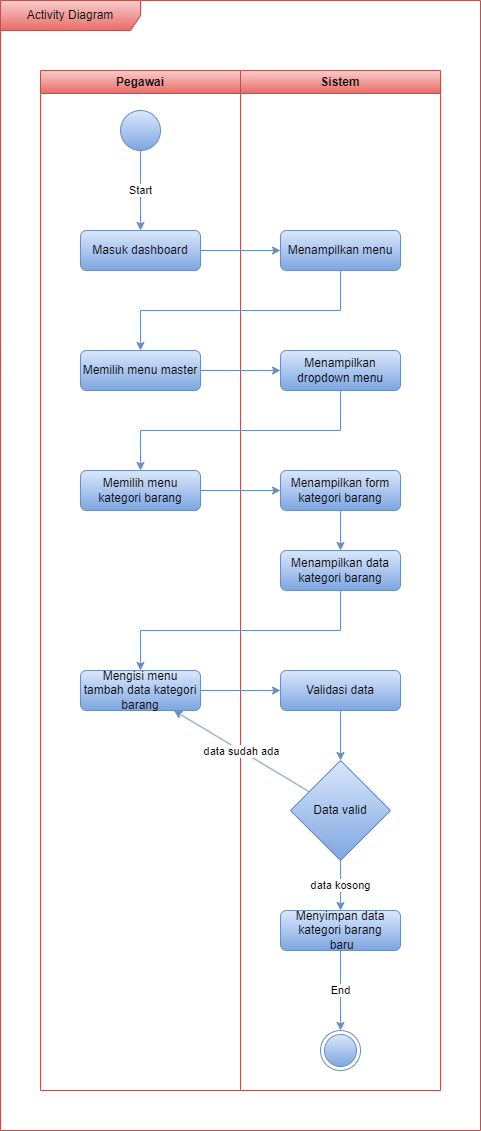

The diagram above was exported from draw.io. Its source (the exported page's mxGraphModel, read from the mxfile embedded in the PNG):
<mxGraphModel dx="1221" dy="731" grid="1" gridSize="10" guides="1" tooltips="1" connect="1" arrows="1" fold="1" page="1" pageScale="1" pageWidth="850" pageHeight="1100" math="0" shadow="0">
  <root>
    <mxCell id="0" />
    <mxCell id="1" parent="0" />
    <mxCell id="c2OcFujp5m8nacblT-rT-17" value="" style="endArrow=classic;html=1;rounded=0;" edge="1" parent="1" target="c2OcFujp5m8nacblT-rT-9">
      <mxGeometry width="50" height="50" relative="1" as="geometry">
        <mxPoint x="240" y="260" as="sourcePoint" />
        <mxPoint x="240" y="320" as="targetPoint" />
      </mxGeometry>
    </mxCell>
    <mxCell id="c2OcFujp5m8nacblT-rT-18" value="" style="endArrow=classic;html=1;rounded=0;edgeStyle=orthogonalEdgeStyle;" edge="1" parent="1" target="c2OcFujp5m8nacblT-rT-10">
      <mxGeometry width="50" height="50" relative="1" as="geometry">
        <mxPoint x="240" y="500" as="sourcePoint" />
        <mxPoint x="340" y="490" as="targetPoint" />
        <Array as="points" />
      </mxGeometry>
    </mxCell>
    <mxCell id="c2OcFujp5m8nacblT-rT-19" value="" style="endArrow=classic;html=1;rounded=0;edgeStyle=orthogonalEdgeStyle;" edge="1" parent="1" source="c2OcFujp5m8nacblT-rT-9">
      <mxGeometry width="50" height="50" relative="1" as="geometry">
        <mxPoint x="260" y="530" as="sourcePoint" />
        <mxPoint x="180" y="360" as="targetPoint" />
        <Array as="points">
          <mxPoint x="380" y="320" />
          <mxPoint x="180" y="320" />
        </Array>
      </mxGeometry>
    </mxCell>
    <mxCell id="c2OcFujp5m8nacblT-rT-20" value="" style="endArrow=classic;html=1;rounded=0;" edge="1" parent="1" target="c2OcFujp5m8nacblT-rT-11">
      <mxGeometry width="50" height="50" relative="1" as="geometry">
        <mxPoint x="240" y="380" as="sourcePoint" />
        <mxPoint x="320" y="460" as="targetPoint" />
      </mxGeometry>
    </mxCell>
    <mxCell id="c2OcFujp5m8nacblT-rT-21" value="" style="endArrow=classic;html=1;rounded=0;edgeStyle=orthogonalEdgeStyle;" edge="1" parent="1" source="c2OcFujp5m8nacblT-rT-11">
      <mxGeometry width="50" height="50" relative="1" as="geometry">
        <mxPoint x="140" y="430" as="sourcePoint" />
        <mxPoint x="180" y="480" as="targetPoint" />
        <Array as="points">
          <mxPoint x="380" y="440" />
          <mxPoint x="180" y="440" />
        </Array>
      </mxGeometry>
    </mxCell>
    <mxCell id="c2OcFujp5m8nacblT-rT-22" value="" style="endArrow=classic;html=1;rounded=0;edgeStyle=orthogonalEdgeStyle;" edge="1" parent="1" source="c2OcFujp5m8nacblT-rT-12">
      <mxGeometry width="50" height="50" relative="1" as="geometry">
        <mxPoint x="370" y="600" as="sourcePoint" />
        <mxPoint x="180" y="680" as="targetPoint" />
        <Array as="points">
          <mxPoint x="380" y="640" />
          <mxPoint x="180" y="640" />
        </Array>
      </mxGeometry>
    </mxCell>
    <mxCell id="c2OcFujp5m8nacblT-rT-23" value="" style="endArrow=classic;html=1;rounded=0;" edge="1" parent="1" target="c2OcFujp5m8nacblT-rT-14">
      <mxGeometry width="50" height="50" relative="1" as="geometry">
        <mxPoint x="240" y="700" as="sourcePoint" />
        <mxPoint x="420" y="550" as="targetPoint" />
      </mxGeometry>
    </mxCell>
    <mxCell id="NH1WgB6U5pR03SyeWuVF-1" value="Pegawai" style="swimlane;whiteSpace=wrap;html=1;fillColor=#f8cecc;gradientColor=#ea6b66;strokeColor=#b85450;" vertex="1" parent="1">
      <mxGeometry x="80" y="80" width="200" height="1020" as="geometry" />
    </mxCell>
    <mxCell id="NH1WgB6U5pR03SyeWuVF-2" value="" style="ellipse;whiteSpace=wrap;html=1;aspect=fixed;fillColor=#dae8fc;gradientColor=#7ea6e0;strokeColor=#6c8ebf;" vertex="1" parent="NH1WgB6U5pR03SyeWuVF-1">
      <mxGeometry x="80" y="40" width="40" height="40" as="geometry" />
    </mxCell>
    <mxCell id="NH1WgB6U5pR03SyeWuVF-3" value="Masuk dashboard" style="rounded=1;whiteSpace=wrap;html=1;fillColor=#dae8fc;gradientColor=#7ea6e0;strokeColor=#6c8ebf;" vertex="1" parent="NH1WgB6U5pR03SyeWuVF-1">
      <mxGeometry x="40" y="160" width="120" height="40" as="geometry" />
    </mxCell>
    <mxCell id="NH1WgB6U5pR03SyeWuVF-4" value="Start" style="endArrow=classic;html=1;rounded=0;fillColor=#dae8fc;gradientColor=#7ea6e0;strokeColor=#6c8ebf;" edge="1" parent="NH1WgB6U5pR03SyeWuVF-1" source="NH1WgB6U5pR03SyeWuVF-2" target="NH1WgB6U5pR03SyeWuVF-3">
      <mxGeometry width="50" height="50" relative="1" as="geometry">
        <mxPoint x="180" y="220" as="sourcePoint" />
        <mxPoint x="230" y="170" as="targetPoint" />
      </mxGeometry>
    </mxCell>
    <mxCell id="NH1WgB6U5pR03SyeWuVF-5" value="Memilih menu kategori barang" style="rounded=1;whiteSpace=wrap;html=1;fillColor=#dae8fc;gradientColor=#7ea6e0;strokeColor=#6c8ebf;" vertex="1" parent="NH1WgB6U5pR03SyeWuVF-1">
      <mxGeometry x="40" y="400" width="120" height="40" as="geometry" />
    </mxCell>
    <mxCell id="NH1WgB6U5pR03SyeWuVF-6" value="Memilih menu master" style="rounded=1;whiteSpace=wrap;html=1;fillColor=#dae8fc;gradientColor=#7ea6e0;strokeColor=#6c8ebf;" vertex="1" parent="NH1WgB6U5pR03SyeWuVF-1">
      <mxGeometry x="40" y="280" width="120" height="40" as="geometry" />
    </mxCell>
    <mxCell id="NH1WgB6U5pR03SyeWuVF-7" value="Mengisi menu tambah data kategori barang" style="rounded=1;whiteSpace=wrap;html=1;fillColor=#dae8fc;gradientColor=#7ea6e0;strokeColor=#6c8ebf;" vertex="1" parent="NH1WgB6U5pR03SyeWuVF-1">
      <mxGeometry x="40" y="600" width="120" height="40" as="geometry" />
    </mxCell>
    <mxCell id="NH1WgB6U5pR03SyeWuVF-8" value="Sistem" style="swimlane;whiteSpace=wrap;html=1;fillColor=#f8cecc;gradientColor=#ea6b66;strokeColor=#b85450;" vertex="1" parent="1">
      <mxGeometry x="280" y="80" width="200" height="1020" as="geometry" />
    </mxCell>
    <mxCell id="NH1WgB6U5pR03SyeWuVF-9" value="Menampilkan menu" style="rounded=1;whiteSpace=wrap;html=1;fillColor=#dae8fc;gradientColor=#7ea6e0;strokeColor=#6c8ebf;" vertex="1" parent="NH1WgB6U5pR03SyeWuVF-8">
      <mxGeometry x="40" y="160" width="120" height="40" as="geometry" />
    </mxCell>
    <mxCell id="NH1WgB6U5pR03SyeWuVF-10" value="Menampilkan form kategori barang" style="rounded=1;whiteSpace=wrap;html=1;fillColor=#dae8fc;gradientColor=#7ea6e0;strokeColor=#6c8ebf;" vertex="1" parent="NH1WgB6U5pR03SyeWuVF-8">
      <mxGeometry x="40" y="400" width="120" height="40" as="geometry" />
    </mxCell>
    <mxCell id="NH1WgB6U5pR03SyeWuVF-11" value="Menampilkan dropdown menu" style="rounded=1;whiteSpace=wrap;html=1;fillColor=#dae8fc;gradientColor=#7ea6e0;strokeColor=#6c8ebf;" vertex="1" parent="NH1WgB6U5pR03SyeWuVF-8">
      <mxGeometry x="40" y="280" width="120" height="40" as="geometry" />
    </mxCell>
    <mxCell id="NH1WgB6U5pR03SyeWuVF-12" value="Menampilkan data kategori barang" style="rounded=1;whiteSpace=wrap;html=1;fillColor=#dae8fc;gradientColor=#7ea6e0;strokeColor=#6c8ebf;" vertex="1" parent="NH1WgB6U5pR03SyeWuVF-8">
      <mxGeometry x="40" y="480" width="120" height="40" as="geometry" />
    </mxCell>
    <mxCell id="NH1WgB6U5pR03SyeWuVF-13" value="" style="endArrow=classic;html=1;rounded=0;fillColor=#dae8fc;gradientColor=#7ea6e0;strokeColor=#6c8ebf;" edge="1" parent="NH1WgB6U5pR03SyeWuVF-8" source="NH1WgB6U5pR03SyeWuVF-10" target="NH1WgB6U5pR03SyeWuVF-12">
      <mxGeometry width="50" height="50" relative="1" as="geometry">
        <mxPoint x="90" y="430" as="sourcePoint" />
        <mxPoint x="140" y="380" as="targetPoint" />
      </mxGeometry>
    </mxCell>
    <mxCell id="NH1WgB6U5pR03SyeWuVF-14" value="Validasi data" style="rounded=1;whiteSpace=wrap;html=1;fillColor=#dae8fc;gradientColor=#7ea6e0;strokeColor=#6c8ebf;" vertex="1" parent="NH1WgB6U5pR03SyeWuVF-8">
      <mxGeometry x="40" y="600" width="120" height="40" as="geometry" />
    </mxCell>
    <mxCell id="NH1WgB6U5pR03SyeWuVF-15" value="Data valid" style="rhombus;whiteSpace=wrap;html=1;fillColor=#dae8fc;gradientColor=#7ea6e0;strokeColor=#6c8ebf;" vertex="1" parent="NH1WgB6U5pR03SyeWuVF-8">
      <mxGeometry x="50" y="690" width="100" height="100" as="geometry" />
    </mxCell>
    <mxCell id="NH1WgB6U5pR03SyeWuVF-16" value="Menyimpan data kategori barang&lt;br&gt;&amp;nbsp;baru" style="rounded=1;whiteSpace=wrap;html=1;fillColor=#dae8fc;gradientColor=#7ea6e0;strokeColor=#6c8ebf;" vertex="1" parent="NH1WgB6U5pR03SyeWuVF-8">
      <mxGeometry x="40" y="840" width="120" height="40" as="geometry" />
    </mxCell>
    <mxCell id="NH1WgB6U5pR03SyeWuVF-17" value="data kosong" style="endArrow=classic;html=1;rounded=0;fillColor=#dae8fc;gradientColor=#7ea6e0;strokeColor=#6c8ebf;" edge="1" parent="NH1WgB6U5pR03SyeWuVF-8" source="NH1WgB6U5pR03SyeWuVF-15" target="NH1WgB6U5pR03SyeWuVF-16">
      <mxGeometry width="50" height="50" relative="1" as="geometry">
        <mxPoint x="-110" y="790" as="sourcePoint" />
        <mxPoint x="-60" y="740" as="targetPoint" />
      </mxGeometry>
    </mxCell>
    <mxCell id="NH1WgB6U5pR03SyeWuVF-18" value="" style="endArrow=classic;html=1;rounded=0;fillColor=#dae8fc;gradientColor=#7ea6e0;strokeColor=#6c8ebf;" edge="1" parent="NH1WgB6U5pR03SyeWuVF-8" source="NH1WgB6U5pR03SyeWuVF-14" target="NH1WgB6U5pR03SyeWuVF-15">
      <mxGeometry width="50" height="50" relative="1" as="geometry">
        <mxPoint x="100" y="640" as="sourcePoint" />
        <mxPoint x="-60" y="680" as="targetPoint" />
      </mxGeometry>
    </mxCell>
    <mxCell id="NH1WgB6U5pR03SyeWuVF-19" value="" style="ellipse;html=1;shape=endState;fillColor=#dae8fc;strokeColor=#6c8ebf;gradientColor=#7ea6e0;" vertex="1" parent="NH1WgB6U5pR03SyeWuVF-8">
      <mxGeometry x="80" y="960" width="40" height="40" as="geometry" />
    </mxCell>
    <mxCell id="NH1WgB6U5pR03SyeWuVF-20" value="End" style="endArrow=classic;html=1;rounded=0;fillColor=#dae8fc;gradientColor=#7ea6e0;strokeColor=#6c8ebf;" edge="1" parent="NH1WgB6U5pR03SyeWuVF-8" source="NH1WgB6U5pR03SyeWuVF-16" target="NH1WgB6U5pR03SyeWuVF-19">
      <mxGeometry width="50" height="50" relative="1" as="geometry">
        <mxPoint x="-100.00000000000011" y="870" as="sourcePoint" />
        <mxPoint x="-40" y="720" as="targetPoint" />
      </mxGeometry>
    </mxCell>
    <mxCell id="NH1WgB6U5pR03SyeWuVF-21" value="" style="endArrow=classic;html=1;rounded=0;fillColor=#dae8fc;gradientColor=#7ea6e0;strokeColor=#6c8ebf;" edge="1" parent="1" source="NH1WgB6U5pR03SyeWuVF-3" target="NH1WgB6U5pR03SyeWuVF-9">
      <mxGeometry width="50" height="50" relative="1" as="geometry">
        <mxPoint x="190" y="370" as="sourcePoint" />
        <mxPoint x="240" y="320" as="targetPoint" />
      </mxGeometry>
    </mxCell>
    <mxCell id="NH1WgB6U5pR03SyeWuVF-22" value="" style="endArrow=classic;html=1;rounded=0;edgeStyle=orthogonalEdgeStyle;fillColor=#dae8fc;gradientColor=#7ea6e0;strokeColor=#6c8ebf;" edge="1" parent="1" source="NH1WgB6U5pR03SyeWuVF-5" target="NH1WgB6U5pR03SyeWuVF-10">
      <mxGeometry width="50" height="50" relative="1" as="geometry">
        <mxPoint x="260" y="450" as="sourcePoint" />
        <mxPoint x="340" y="490" as="targetPoint" />
        <Array as="points" />
      </mxGeometry>
    </mxCell>
    <mxCell id="NH1WgB6U5pR03SyeWuVF-23" value="" style="endArrow=classic;html=1;rounded=0;edgeStyle=orthogonalEdgeStyle;fillColor=#dae8fc;gradientColor=#7ea6e0;strokeColor=#6c8ebf;" edge="1" parent="1" source="NH1WgB6U5pR03SyeWuVF-9" target="NH1WgB6U5pR03SyeWuVF-6">
      <mxGeometry width="50" height="50" relative="1" as="geometry">
        <mxPoint x="260" y="530" as="sourcePoint" />
        <mxPoint x="310" y="480" as="targetPoint" />
        <Array as="points">
          <mxPoint x="380" y="320" />
          <mxPoint x="180" y="320" />
        </Array>
      </mxGeometry>
    </mxCell>
    <mxCell id="NH1WgB6U5pR03SyeWuVF-24" value="" style="endArrow=classic;html=1;rounded=0;fillColor=#dae8fc;gradientColor=#7ea6e0;strokeColor=#6c8ebf;" edge="1" parent="1" source="NH1WgB6U5pR03SyeWuVF-6" target="NH1WgB6U5pR03SyeWuVF-11">
      <mxGeometry width="50" height="50" relative="1" as="geometry">
        <mxPoint x="270" y="510" as="sourcePoint" />
        <mxPoint x="320" y="460" as="targetPoint" />
      </mxGeometry>
    </mxCell>
    <mxCell id="NH1WgB6U5pR03SyeWuVF-25" value="" style="endArrow=classic;html=1;rounded=0;edgeStyle=orthogonalEdgeStyle;fillColor=#dae8fc;gradientColor=#7ea6e0;strokeColor=#6c8ebf;" edge="1" parent="1" source="NH1WgB6U5pR03SyeWuVF-11" target="NH1WgB6U5pR03SyeWuVF-5">
      <mxGeometry width="50" height="50" relative="1" as="geometry">
        <mxPoint x="140" y="430" as="sourcePoint" />
        <mxPoint x="190" y="380" as="targetPoint" />
        <Array as="points">
          <mxPoint x="380" y="440" />
          <mxPoint x="180" y="440" />
        </Array>
      </mxGeometry>
    </mxCell>
    <mxCell id="NH1WgB6U5pR03SyeWuVF-26" value="" style="endArrow=classic;html=1;rounded=0;edgeStyle=orthogonalEdgeStyle;fillColor=#dae8fc;gradientColor=#7ea6e0;strokeColor=#6c8ebf;" edge="1" parent="1" source="NH1WgB6U5pR03SyeWuVF-12" target="NH1WgB6U5pR03SyeWuVF-7">
      <mxGeometry width="50" height="50" relative="1" as="geometry">
        <mxPoint x="370" y="600" as="sourcePoint" />
        <mxPoint x="420" y="550" as="targetPoint" />
        <Array as="points">
          <mxPoint x="380" y="640" />
          <mxPoint x="180" y="640" />
        </Array>
      </mxGeometry>
    </mxCell>
    <mxCell id="NH1WgB6U5pR03SyeWuVF-27" value="" style="endArrow=classic;html=1;rounded=0;fillColor=#dae8fc;gradientColor=#7ea6e0;strokeColor=#6c8ebf;" edge="1" parent="1" source="NH1WgB6U5pR03SyeWuVF-7" target="NH1WgB6U5pR03SyeWuVF-14">
      <mxGeometry width="50" height="50" relative="1" as="geometry">
        <mxPoint x="370" y="600" as="sourcePoint" />
        <mxPoint x="420" y="550" as="targetPoint" />
      </mxGeometry>
    </mxCell>
    <mxCell id="NH1WgB6U5pR03SyeWuVF-28" value="data sudah ada" style="endArrow=classic;html=1;rounded=0;fillColor=#dae8fc;gradientColor=#7ea6e0;strokeColor=#6c8ebf;" edge="1" parent="1" source="NH1WgB6U5pR03SyeWuVF-15" target="NH1WgB6U5pR03SyeWuVF-7">
      <mxGeometry width="50" height="50" relative="1" as="geometry">
        <mxPoint x="170" y="870" as="sourcePoint" />
        <mxPoint x="213.33333333333326" y="720" as="targetPoint" />
      </mxGeometry>
    </mxCell>
    <mxCell id="FEp1TTPpUHtAz7spYRjx-1" value="Activity Diagram" style="shape=umlFrame;whiteSpace=wrap;html=1;pointerEvents=0;width=140;height=30;fillColor=#f8cecc;strokeColor=#b85450;gradientColor=#ea6b66;" vertex="1" parent="1">
      <mxGeometry x="40" y="10" width="480" height="1130" as="geometry" />
    </mxCell>
  </root>
</mxGraphModel>